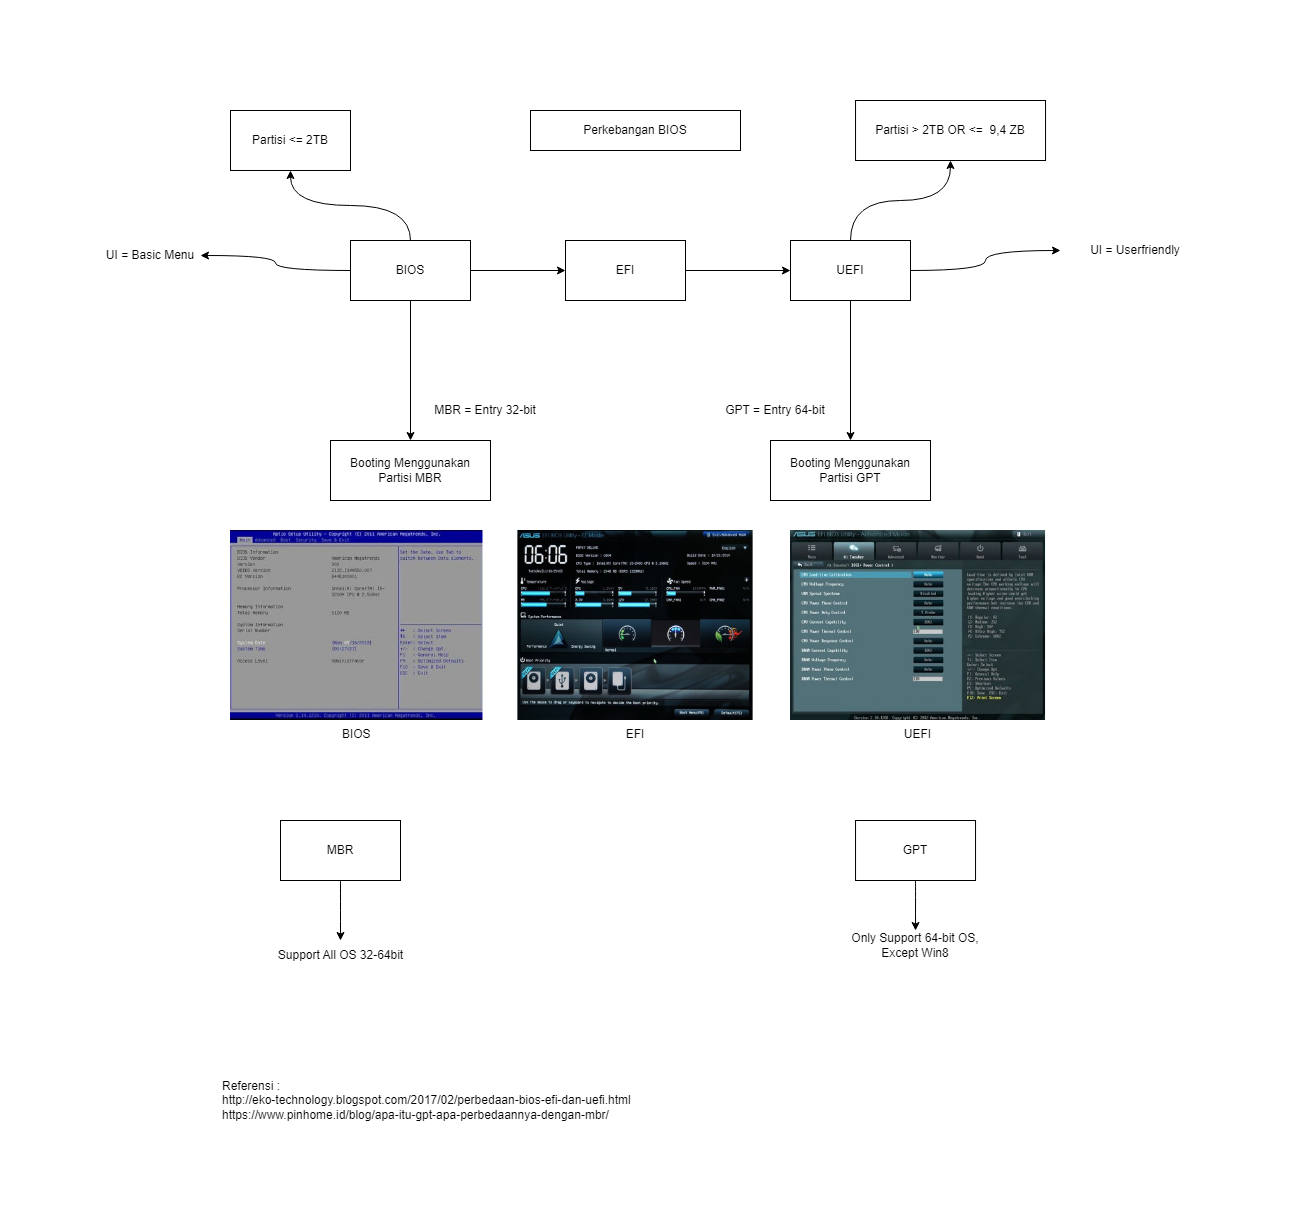

The diagram above was exported from draw.io. Its source (the exported page's mxGraphModel, read from the mxfile embedded in the PNG):
<mxGraphModel dx="1984" dy="986" grid="1" gridSize="10" guides="1" tooltips="1" connect="1" arrows="1" fold="1" page="1" pageScale="1" pageWidth="850" pageHeight="1100" math="0" shadow="0">
  <root>
    <mxCell id="0" />
    <mxCell id="1" parent="0" />
    <mxCell id="rVLmRRwB7vkd4uhdNnVR-1" value="Perkebangan BIOS" style="rounded=0;whiteSpace=wrap;html=1;" parent="1" vertex="1">
      <mxGeometry x="320" y="80" width="210" height="40" as="geometry" />
    </mxCell>
    <mxCell id="rVLmRRwB7vkd4uhdNnVR-6" style="edgeStyle=orthogonalEdgeStyle;rounded=0;orthogonalLoop=1;jettySize=auto;html=1;" parent="1" source="rVLmRRwB7vkd4uhdNnVR-2" target="rVLmRRwB7vkd4uhdNnVR-3" edge="1">
      <mxGeometry relative="1" as="geometry" />
    </mxCell>
    <mxCell id="wFbh65IgWE3hoBr5P2pV-4" style="edgeStyle=orthogonalEdgeStyle;rounded=0;orthogonalLoop=1;jettySize=auto;html=1;" parent="1" source="rVLmRRwB7vkd4uhdNnVR-2" target="wFbh65IgWE3hoBr5P2pV-2" edge="1">
      <mxGeometry relative="1" as="geometry" />
    </mxCell>
    <mxCell id="wFbh65IgWE3hoBr5P2pV-11" style="edgeStyle=orthogonalEdgeStyle;curved=1;rounded=0;orthogonalLoop=1;jettySize=auto;html=1;" parent="1" source="rVLmRRwB7vkd4uhdNnVR-2" target="wFbh65IgWE3hoBr5P2pV-10" edge="1">
      <mxGeometry relative="1" as="geometry" />
    </mxCell>
    <mxCell id="wFbh65IgWE3hoBr5P2pV-14" style="edgeStyle=orthogonalEdgeStyle;curved=1;rounded=0;orthogonalLoop=1;jettySize=auto;html=1;" parent="1" source="rVLmRRwB7vkd4uhdNnVR-2" target="wFbh65IgWE3hoBr5P2pV-12" edge="1">
      <mxGeometry relative="1" as="geometry" />
    </mxCell>
    <mxCell id="rVLmRRwB7vkd4uhdNnVR-2" value="BIOS" style="rounded=0;whiteSpace=wrap;html=1;" parent="1" vertex="1">
      <mxGeometry x="140" y="210" width="120" height="60" as="geometry" />
    </mxCell>
    <mxCell id="rVLmRRwB7vkd4uhdNnVR-7" style="edgeStyle=orthogonalEdgeStyle;rounded=0;orthogonalLoop=1;jettySize=auto;html=1;" parent="1" source="rVLmRRwB7vkd4uhdNnVR-3" target="rVLmRRwB7vkd4uhdNnVR-5" edge="1">
      <mxGeometry relative="1" as="geometry" />
    </mxCell>
    <mxCell id="rVLmRRwB7vkd4uhdNnVR-3" value="EFI" style="rounded=0;whiteSpace=wrap;html=1;" parent="1" vertex="1">
      <mxGeometry x="355" y="210" width="120" height="60" as="geometry" />
    </mxCell>
    <mxCell id="wFbh65IgWE3hoBr5P2pV-6" style="edgeStyle=orthogonalEdgeStyle;rounded=0;orthogonalLoop=1;jettySize=auto;html=1;" parent="1" source="rVLmRRwB7vkd4uhdNnVR-5" target="wFbh65IgWE3hoBr5P2pV-5" edge="1">
      <mxGeometry relative="1" as="geometry" />
    </mxCell>
    <mxCell id="wFbh65IgWE3hoBr5P2pV-7" style="edgeStyle=orthogonalEdgeStyle;rounded=0;orthogonalLoop=1;jettySize=auto;html=1;curved=1;" parent="1" source="rVLmRRwB7vkd4uhdNnVR-5" target="wFbh65IgWE3hoBr5P2pV-1" edge="1">
      <mxGeometry relative="1" as="geometry" />
    </mxCell>
    <mxCell id="wFbh65IgWE3hoBr5P2pV-15" style="edgeStyle=orthogonalEdgeStyle;curved=1;rounded=0;orthogonalLoop=1;jettySize=auto;html=1;" parent="1" source="rVLmRRwB7vkd4uhdNnVR-5" target="wFbh65IgWE3hoBr5P2pV-13" edge="1">
      <mxGeometry relative="1" as="geometry" />
    </mxCell>
    <mxCell id="rVLmRRwB7vkd4uhdNnVR-5" value="UEFI" style="rounded=0;whiteSpace=wrap;html=1;" parent="1" vertex="1">
      <mxGeometry x="580" y="210" width="120" height="60" as="geometry" />
    </mxCell>
    <mxCell id="wFbh65IgWE3hoBr5P2pV-1" value="&lt;div style=&quot;text-align: left;&quot;&gt;&lt;span style=&quot;background-color: initial;&quot;&gt;Partisi &amp;gt; 2TB OR &amp;lt;=&amp;nbsp;&amp;nbsp;&lt;/span&gt;&lt;span style=&quot;background-color: initial;&quot;&gt;9,4 ZB&lt;/span&gt;&lt;/div&gt;" style="rounded=0;whiteSpace=wrap;html=1;" parent="1" vertex="1">
      <mxGeometry x="645.04" y="70" width="190" height="60" as="geometry" />
    </mxCell>
    <mxCell id="wFbh65IgWE3hoBr5P2pV-2" value="Booting Menggunakan &lt;br&gt;Partisi MBR" style="rounded=0;whiteSpace=wrap;html=1;" parent="1" vertex="1">
      <mxGeometry x="120" y="410" width="160" height="60" as="geometry" />
    </mxCell>
    <UserObject label="Referensi :&lt;br&gt;http://eko-technology.blogspot.com/2017/02/perbedaan-bios-efi-dan-uefi.html&lt;br&gt;https://www.pinhome.id/blog/apa-itu-gpt-apa-perbedaannya-dengan-mbr/" link="http://eko-technology.blogspot.com/2017/02/perbedaan-bios-efi-dan-uefi.html" id="wFbh65IgWE3hoBr5P2pV-3">
      <mxCell style="text;html=1;strokeColor=none;fillColor=none;align=left;verticalAlign=middle;whiteSpace=wrap;rounded=0;" parent="1" vertex="1">
        <mxGeometry x="10" y="1050" width="430" height="40" as="geometry" />
      </mxCell>
    </UserObject>
    <mxCell id="wFbh65IgWE3hoBr5P2pV-5" value="Booting Menggunakan &lt;br&gt;Partisi GPT" style="rounded=0;whiteSpace=wrap;html=1;" parent="1" vertex="1">
      <mxGeometry x="560" y="410" width="160" height="60" as="geometry" />
    </mxCell>
    <mxCell id="wFbh65IgWE3hoBr5P2pV-8" value="MBR = Entry 32-bit" style="text;html=1;strokeColor=none;fillColor=none;align=center;verticalAlign=middle;whiteSpace=wrap;rounded=0;" parent="1" vertex="1">
      <mxGeometry x="210" y="360" width="130" height="40" as="geometry" />
    </mxCell>
    <mxCell id="wFbh65IgWE3hoBr5P2pV-9" value="GPT = Entry 64-bit" style="text;html=1;strokeColor=none;fillColor=none;align=center;verticalAlign=middle;whiteSpace=wrap;rounded=0;" parent="1" vertex="1">
      <mxGeometry x="500" y="360" width="130" height="40" as="geometry" />
    </mxCell>
    <mxCell id="wFbh65IgWE3hoBr5P2pV-10" value="Partisi &amp;lt;= 2TB" style="rounded=0;whiteSpace=wrap;html=1;" parent="1" vertex="1">
      <mxGeometry x="20" y="80" width="120" height="60" as="geometry" />
    </mxCell>
    <mxCell id="wFbh65IgWE3hoBr5P2pV-12" value="UI = Basic Menu" style="text;html=1;strokeColor=none;fillColor=none;align=center;verticalAlign=middle;whiteSpace=wrap;rounded=0;" parent="1" vertex="1">
      <mxGeometry x="-110" y="210" width="100" height="30" as="geometry" />
    </mxCell>
    <mxCell id="wFbh65IgWE3hoBr5P2pV-13" value="UI = Userfriendly" style="text;html=1;strokeColor=none;fillColor=none;align=center;verticalAlign=middle;whiteSpace=wrap;rounded=0;" parent="1" vertex="1">
      <mxGeometry x="850" y="210" width="150" height="20" as="geometry" />
    </mxCell>
    <mxCell id="wFbh65IgWE3hoBr5P2pV-17" value="BIOS" style="shape=image;verticalLabelPosition=bottom;labelBackgroundColor=default;verticalAlign=top;aspect=fixed;imageAspect=0;image=https://3.bp.blogspot.com/-NYAxzICyNqM/WJKJhGB9zQI/AAAAAAAAAGA/HcJNM8kXJRcFfYdOAazU4dbSj6Ov3ls_gCLcB/s1600/bios.jpg;" parent="1" vertex="1">
      <mxGeometry x="20" y="500" width="252.49" height="190" as="geometry" />
    </mxCell>
    <mxCell id="wFbh65IgWE3hoBr5P2pV-18" value="EFI" style="shape=image;verticalLabelPosition=bottom;labelBackgroundColor=default;verticalAlign=top;aspect=fixed;imageAspect=0;image=https://3.bp.blogspot.com/-QJ8OTzti1Ow/WJKJhbaCHYI/AAAAAAAAAGI/LtpmbByjC5gjrGo6DvdELI5Wu9k6Vf-WQCLcB/s1600/efi.jpg;" parent="1" vertex="1">
      <mxGeometry x="307.38" y="500" width="235.24" height="190" as="geometry" />
    </mxCell>
    <mxCell id="wFbh65IgWE3hoBr5P2pV-19" value="UEFI" style="shape=image;verticalLabelPosition=bottom;labelBackgroundColor=default;verticalAlign=top;aspect=fixed;imageAspect=0;image=https://2.bp.blogspot.com/-6-loG2IxEwo/WJKJhCNyxjI/AAAAAAAAAGE/XNsBJthIS6YC6DiSf_Enz3LXiTcalfuhgCLcB/s1600/uefi.jpg;" parent="1" vertex="1">
      <mxGeometry x="580" y="500" width="255.04" height="190" as="geometry" />
    </mxCell>
    <mxCell id="wFbh65IgWE3hoBr5P2pV-23" style="edgeStyle=orthogonalEdgeStyle;curved=1;rounded=0;orthogonalLoop=1;jettySize=auto;html=1;" parent="1" source="wFbh65IgWE3hoBr5P2pV-20" target="wFbh65IgWE3hoBr5P2pV-21" edge="1">
      <mxGeometry relative="1" as="geometry" />
    </mxCell>
    <mxCell id="wFbh65IgWE3hoBr5P2pV-20" value="MBR" style="rounded=0;whiteSpace=wrap;html=1;" parent="1" vertex="1">
      <mxGeometry x="70" y="790" width="120" height="60" as="geometry" />
    </mxCell>
    <mxCell id="wFbh65IgWE3hoBr5P2pV-21" value="Support All OS 32-64bit" style="text;html=1;strokeColor=none;fillColor=none;align=center;verticalAlign=middle;whiteSpace=wrap;rounded=0;" parent="1" vertex="1">
      <mxGeometry x="62.5" y="910" width="135" height="30" as="geometry" />
    </mxCell>
    <mxCell id="wFbh65IgWE3hoBr5P2pV-25" style="edgeStyle=orthogonalEdgeStyle;curved=1;rounded=0;orthogonalLoop=1;jettySize=auto;html=1;" parent="1" source="wFbh65IgWE3hoBr5P2pV-22" target="wFbh65IgWE3hoBr5P2pV-24" edge="1">
      <mxGeometry relative="1" as="geometry" />
    </mxCell>
    <mxCell id="wFbh65IgWE3hoBr5P2pV-22" value="GPT" style="rounded=0;whiteSpace=wrap;html=1;" parent="1" vertex="1">
      <mxGeometry x="645.04" y="790" width="120" height="60" as="geometry" />
    </mxCell>
    <mxCell id="wFbh65IgWE3hoBr5P2pV-24" value="Only Support 64-bit OS, &lt;br&gt;Except Win8" style="text;html=1;strokeColor=none;fillColor=none;align=center;verticalAlign=middle;whiteSpace=wrap;rounded=0;" parent="1" vertex="1">
      <mxGeometry x="615.02" y="900" width="180.04" height="30" as="geometry" />
    </mxCell>
  </root>
</mxGraphModel>